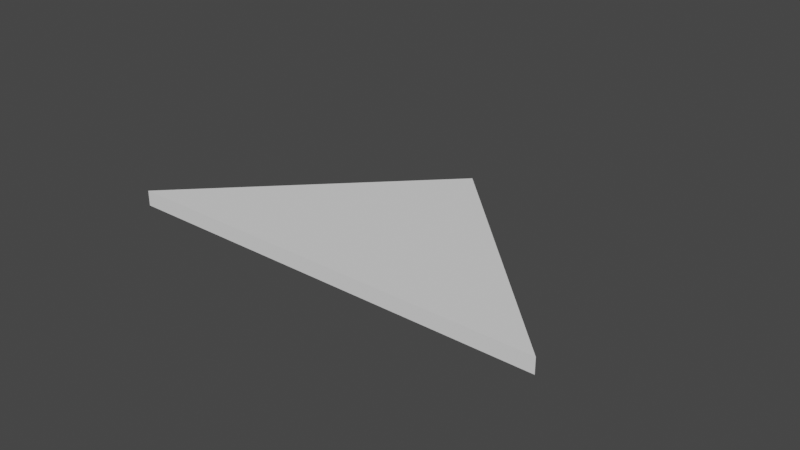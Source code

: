 # Source: football.blend  (saved by Blender 3.2.14; exported with 4.5.12 LTS)
import bpy
from mathutils import Matrix  # noqa: F401  (used for matrix-valued properties, if any)

bpy.ops.wm.read_factory_settings(use_empty=True)
scene = bpy.context.scene
scene.name = 'Scene'

# ---- collections
col_collection = bpy.data.collections.new('Collection'); scene.collection.children.link(col_collection)

# ---- world
world_world = bpy.data.worlds.new('World'); scene.world = world_world
world_world.use_nodes = True; world_world.node_tree.nodes.clear()
_N = world_world.node_tree.nodes; _L = world_world.node_tree.links
n0 = _N.new('ShaderNodeOutputWorld'); n0.name = 'World Output'; n0.location = (300, 300)
n1 = _N.new('ShaderNodeBackground'); n1.name = 'Background'; n1.location = (10, 300)
n1.inputs[0].default_value = (0.05088, 0.05088, 0.05088, 1.0)
_L.new(n1.outputs[0], n0.inputs[0])
n0.is_active_output = True
world_world.color = (0.05088, 0.05088, 0.05088)
world_world.use_sun_shadow = False
world_world.sun_shadow_jitter_overblur = 0.0

# ---- meshes
me_cube_001 = bpy.data.meshes.new('Cube.001')
me_cube_001.from_pydata([(-0.07071, -0.03536, -0.0025), (-0.07071, -0.03536, 0.0025), (0.0, 0.03536, -0.0025), (0.0, 0.03536, 0.0025), (0.07071, -0.03536, -0.0025), (0.07071, -0.03536, 0.0025)], [], [(0, 1, 3, 2), (2, 3, 5, 4), (0, 4, 5, 1), (2, 4, 0), (3, 1, 5)])
_uv = me_cube_001.uv_layers.new(name='UVMap')
_uv.uv.foreach_set('vector', [0.375, 0.0, 0.625, 0.0, 0.625, 0.25, 0.375, 0.25, 0.375, 0.25, 0.625, 0.25, 0.625, 0.5, 0.375, 0.5, 0.375, 0.0, 0.375, 0.5, 0.625, 0.5, 0.625, 0.0, 0.375, 0.25, 0.375, 0.5, 0.375, 0.0, 0.625, 0.25, 0.625, 0.0, 0.625, 0.5])
me_cube_001.update()

# ---- objects
ob_football = bpy.data.objects.new('Football', me_cube_001)

# ---- transforms, parenting, visibility, modifiers, constraints
ob_football.location = (0.0, 0.0, 0.0)

# ---- collection membership
col_collection.objects.link(ob_football)

# ---- scene / render settings (as saved in the file)
scene.frame_start = 1; scene.frame_end = 250; scene.frame_set(1)
scene.render.engine = 'BLENDER_EEVEE_NEXT'
scene.cycles.sampling_pattern = 'TABULATED_SOBOL'
scene.cycles.use_light_tree = False
scene.view_settings.view_transform = 'Filmic'
bpy.context.view_layer.update()

# ---- added for rendering (the .blend has no active camera and no usable light): camera, sun
cam_auto = bpy.data.cameras.new('AutoCamera')
cam_auto.lens = 50.0
cam_auto.sensor_width = 36.0
cam_auto.clip_end = 1000.0
ob_auto_camera = bpy.data.objects.new('AutoCamera', cam_auto)
scene.collection.objects.link(ob_auto_camera)
ob_auto_camera.location = (0.185045, -0.222054, 0.148036)
ob_auto_camera.rotation_euler = (1.09748, -7.21219e-08, 0.694738)
scene.camera = ob_auto_camera
light_auto_sun = bpy.data.lights.new('AutoSun', 'SUN')
light_auto_sun.energy = 3.0
light_auto_sun.angle = 0.0523599
ob_auto_sun = bpy.data.objects.new('AutoSun', light_auto_sun)
scene.collection.objects.link(ob_auto_sun)
ob_auto_sun.rotation_euler = (0.872665, 0.174533, 0.523599)
bpy.context.view_layer.update()
